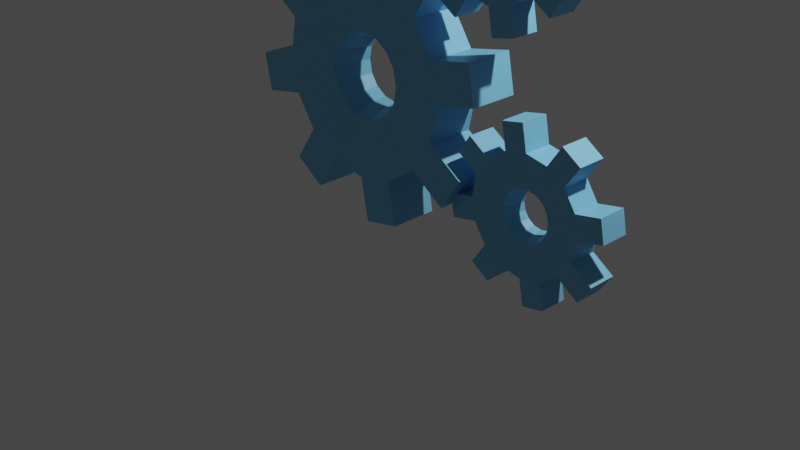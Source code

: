 # Source: Engrenagens.blend  (saved by Blender 2.81.16; exported with 4.5.12 LTS)
import bpy
from mathutils import Matrix  # noqa: F401  (used for matrix-valued properties, if any)

bpy.ops.wm.read_factory_settings(use_empty=True)
scene = bpy.context.scene
scene.name = 'Scene'

# ---- collections
col_collection = bpy.data.collections.new('Collection'); scene.collection.children.link(col_collection)

# ---- materials (node trees are filled in below, after node groups)
mat_daengrenagem = bpy.data.materials.new('daEngrenagem')
mat_daengrenagem.use_transparent_shadow = False

# ---- material node trees
mat_daengrenagem.use_nodes = True; mat_daengrenagem.node_tree.nodes.clear()
_N = mat_daengrenagem.node_tree.nodes; _L = mat_daengrenagem.node_tree.links
n0 = _N.new('ShaderNodeOutputMaterial'); n0.name = 'Material Output'; n0.location = (300, 300)
n1 = _N.new('ShaderNodeBsdfPrincipled'); n1.name = 'Principled BSDF'; n1.location = (10, 300)
n1.distribution = 'GGX'
n1.subsurface_method = 'BURLEY'
n1.inputs[0].default_value = (0.1843, 0.5271, 0.8, 1.0)
n1.inputs[3].default_value = 1.45
n1.inputs[27].default_value = (0.0, 0.0, 0.0, 1.0)
n1.inputs[28].default_value = 1.0
_L.new(n1.outputs[0], n0.inputs[0])
n0.is_active_output = True

# ---- world
world_world = bpy.data.worlds.new('World'); scene.world = world_world
world_world.use_nodes = True; world_world.node_tree.nodes.clear()
_N = world_world.node_tree.nodes; _L = world_world.node_tree.links
n0 = _N.new('ShaderNodeOutputWorld'); n0.name = 'World Output'; n0.location = (300, 300)
n1 = _N.new('ShaderNodeBackground'); n1.name = 'Background'; n1.location = (10, 300)
n1.inputs[0].default_value = (0.05088, 0.05088, 0.05088, 1.0)
_L.new(n1.outputs[0], n0.inputs[0])
n0.is_active_output = True
world_world.color = (0.05088, 0.05088, 0.05088)
world_world.use_sun_shadow = False
world_world.sun_shadow_jitter_overblur = 0.0

# ---- cameras
cam_camera = bpy.data.cameras.new('Camera')
cam_camera.clip_end = 100.0
cam_camera.ortho_scale = 7.314

# ---- lights
light_light = bpy.data.lights.new('Light', 'POINT')
light_light.transmission_factor = 0.0
light_light.energy = 1000.0
light_light.shadow_soft_size = 0.1
light_light.shadow_maximum_resolution = 0.006
light_light.use_absolute_resolution = True

# ---- meshes
me_cylinder = bpy.data.meshes.new('Cylinder')
me_cylinder.from_pydata([(-9.158e-08, 1.0, -0.25), (-9.158e-08, 1.0, 0.25), (0.3827, 0.9239, -0.25), (0.3827, 0.9239, 0.25), (0.7071, 0.7071, -0.25), (0.7071, 0.7071, 0.25), (0.9239, 0.3827, -0.25), (0.9239, 0.3827, 0.25), (1.0, -3.576e-07, -0.25), (1.0, -3.576e-07, 0.25), (0.9239, -0.3827, -0.25), (0.9239, -0.3827, 0.25), (0.7071, -0.7071, -0.25), (0.7071, -0.7071, 0.25), (0.3827, -0.9239, -0.25), (0.3827, -0.9239, 0.25), (5.942e-08, -1.0, -0.25), (5.942e-08, -1.0, 0.25), (-0.3827, -0.9239, -0.25), (-0.3827, -0.9239, 0.25), (-0.7071, -0.7071, -0.25), (-0.7071, -0.7071, 0.25), (-0.9239, -0.3827, -0.25), (-0.9239, -0.3827, 0.25), (-1.0, -3.576e-07, -0.25), (-1.0, -3.576e-07, 0.25), (-0.9239, 0.3827, -0.25), (-0.9239, 0.3827, 0.25), (-0.7071, 0.7071, -0.25), (-0.7071, 0.7071, 0.25), (-0.3827, 0.9239, -0.25), (-0.3827, 0.9239, 0.25), (-0.087, 1.437, -0.25), (-0.087, 1.437, 0.25), (0.6304, 1.295, 0.25), (0.6304, 1.295, -0.25), (0.9549, 1.078, -0.25), (0.9549, 1.078, 0.25), (1.361, 0.4697, 0.25), (1.361, 0.4697, -0.25), (1.437, 0.087, -0.25), (1.437, 0.087, 0.25), (1.295, -0.6304, 0.25), (1.295, -0.6304, -0.25), (1.078, -0.9549, -0.25), (1.078, -0.9549, 0.25), (0.4697, -1.361, 0.25), (0.4697, -1.361, -0.25), (0.087, -1.437, -0.25), (0.087, -1.437, 0.25), (-0.6304, -1.295, 0.25), (-0.6304, -1.295, -0.25), (-0.9549, -1.078, -0.25), (-0.9549, -1.078, 0.25), (-1.361, -0.4697, 0.25), (-1.361, -0.4697, -0.25), (-1.437, -0.087, -0.25), (-1.437, -0.087, 0.25), (-1.295, 0.6304, 0.25), (-1.295, 0.6304, -0.25), (-1.078, 0.9549, -0.25), (-1.078, 0.9549, 0.25), (-0.4697, 1.361, 0.25), (-0.4697, 1.361, -0.25), (-6.602e-08, 0.426, 0.191), (0.163, 0.3936, 0.191), (0.3012, 0.3012, 0.191), (0.3936, 0.163, 0.191), (0.426, -3.576e-07, 0.191), (0.3936, -0.163, 0.191), (0.3012, -0.3012, 0.191), (0.163, -0.3936, 0.191), (-1.696e-09, -0.426, 0.191), (-0.163, -0.3936, 0.191), (-0.3012, -0.3012, 0.191), (-0.3936, -0.163, 0.191), (-0.426, -3.576e-07, 0.191), (-0.3936, 0.163, 0.191), (-0.3012, 0.3012, 0.191), (-0.163, 0.3936, 0.191), (-6.307e-08, 0.3469, -0.191), (0.1327, 0.3205, -0.191), (0.2453, 0.2453, -0.191), (0.3205, 0.1327, -0.191), (0.3469, -3.576e-07, -0.191), (0.3205, -0.1327, -0.191), (0.2453, -0.2453, -0.191), (0.1327, -0.3205, -0.191), (-1.07e-08, -0.3469, -0.191), (-0.1327, -0.3205, -0.191), (-0.2453, -0.2453, -0.191), (-0.3205, -0.1327, -0.191), (-0.3469, -3.576e-07, -0.191), (-0.3205, 0.1327, -0.191), (-0.2453, 0.2453, -0.191), (-0.1327, 0.3205, -0.191)], [], [(0, 1, 3, 2), (11, 13, 45, 42), (4, 5, 7, 6), (21, 20, 52, 53), (8, 9, 11, 10), (2, 3, 34, 35), (12, 13, 15, 14), (12, 10, 43, 44), (16, 17, 19, 18), (19, 21, 53, 50), (20, 21, 23, 22), (1, 0, 32, 33), (24, 25, 27, 26), (29, 28, 60, 61), (28, 29, 31, 30), (10, 11, 42, 43), (35, 34, 37, 36), (39, 38, 41, 40), (43, 42, 45, 44), (47, 46, 49, 48), (51, 50, 53, 52), (55, 54, 57, 56), (59, 58, 61, 60), (63, 62, 33, 32), (4, 2, 35, 36), (13, 12, 44, 45), (30, 31, 62, 63), (3, 5, 37, 34), (0, 30, 63, 32), (5, 4, 36, 37), (22, 23, 54, 55), (31, 1, 33, 62), (24, 22, 55, 56), (14, 15, 46, 47), (23, 25, 57, 54), (16, 14, 47, 48), (6, 7, 38, 39), (25, 24, 56, 57), (15, 17, 49, 46), (8, 6, 39, 40), (17, 16, 48, 49), (7, 9, 41, 38), (9, 8, 40, 41), (26, 27, 58, 59), (28, 26, 59, 60), (18, 19, 50, 51), (27, 29, 61, 58), (20, 18, 51, 52), (13, 11, 69, 70), (23, 21, 74, 75), (1, 31, 79, 64), (9, 7, 67, 68), (19, 17, 72, 73), (29, 27, 77, 78), (5, 3, 65, 66), (15, 13, 70, 71), (25, 23, 75, 76), (11, 9, 68, 69), (21, 19, 73, 74), (31, 29, 78, 79), (7, 5, 66, 67), (17, 15, 71, 72), (27, 25, 76, 77), (3, 1, 64, 65), (10, 12, 86, 85), (20, 22, 91, 90), (30, 0, 80, 95), (6, 8, 84, 83), (16, 18, 89, 88), (26, 28, 94, 93), (2, 4, 82, 81), (12, 14, 87, 86), (22, 24, 92, 91), (8, 10, 85, 84), (18, 20, 90, 89), (28, 30, 95, 94), (4, 6, 83, 82), (14, 16, 88, 87), (0, 2, 81, 80), (24, 26, 93, 92), (79, 78, 94, 95), (78, 77, 93, 94), (77, 76, 92, 93), (76, 75, 91, 92), (75, 74, 90, 91), (74, 73, 89, 90), (73, 72, 88, 89), (72, 71, 87, 88), (71, 70, 86, 87), (70, 69, 85, 86), (69, 68, 84, 85), (68, 67, 83, 84), (67, 66, 82, 83), (66, 65, 81, 82), (65, 64, 80, 81), (64, 79, 95, 80)])
_uv = me_cylinder.uv_layers.new(name='UVMap')
_uv.uv.foreach_set('vector', [1.0, 0.5, 1.0, 1.0, 0.9375, 1.0, 0.9375, 0.5, 0.4717, 0.1582, 0.4197, 0.08029, 0.4197, 0.08029, 0.4717, 0.1582, 0.875, 0.5, 0.875, 1.0, 0.8125, 1.0, 0.8125, 0.5, 0.375, 1.0, 0.375, 0.5, 0.375, 0.5, 0.375, 1.0, 0.75, 0.5, 0.75, 1.0, 0.6875, 1.0, 0.6875, 0.5, 0.9375, 0.5, 0.9375, 1.0, 0.9375, 1.0, 0.9375, 0.5, 0.625, 0.5, 0.625, 1.0, 0.5625, 1.0, 0.5625, 0.5, 0.9197, 0.08029, 0.9717, 0.1582, 0.9717, 0.1582, 0.9197, 0.08029, 0.5, 0.5, 0.5, 1.0, 0.4375, 1.0, 0.4375, 0.5, 0.1582, 0.02827, 0.08029, 0.08029, 0.08029, 0.08029, 0.1582, 0.02827, 0.375, 0.5, 0.375, 1.0, 0.3125, 1.0, 0.3125, 0.5, 1.0, 1.0, 1.0, 0.5, 1.0, 0.5, 1.0, 1.0, 0.25, 0.5, 0.25, 1.0, 0.1875, 1.0, 0.1875, 0.5, 0.125, 1.0, 0.125, 0.5, 0.125, 0.5, 0.125, 1.0, 0.125, 0.5, 0.125, 1.0, 0.0625, 1.0, 0.0625, 0.5, 0.6875, 0.5, 0.6875, 1.0, 0.6875, 1.0, 0.6875, 0.5, 0.9375, 0.5, 0.9375, 1.0, 0.875, 1.0, 0.875, 0.5, 0.8125, 0.5, 0.8125, 1.0, 0.75, 1.0, 0.75, 0.5, 0.6875, 0.5, 0.6875, 1.0, 0.625, 1.0, 0.625, 0.5, 0.5625, 0.5, 0.5625, 1.0, 0.5, 1.0, 0.5, 0.5, 0.4375, 0.5, 0.4375, 1.0, 0.375, 1.0, 0.375, 0.5, 0.3125, 0.5, 0.3125, 1.0, 0.25, 1.0, 0.25, 0.5, 0.1875, 0.5, 0.1875, 1.0, 0.125, 1.0, 0.125, 0.5, 0.0625, 0.5, 0.0625, 1.0, 0.0, 1.0, 0.0, 0.5, 0.9197, 0.4197, 0.8418, 0.4717, 0.8418, 0.4717, 0.9197, 0.4197, 0.625, 1.0, 0.625, 0.5, 0.625, 0.5, 0.625, 1.0, 0.0625, 0.5, 0.0625, 1.0, 0.0625, 1.0, 0.0625, 0.5, 0.3418, 0.4717, 0.4197, 0.4197, 0.4197, 0.4197, 0.3418, 0.4717, 0.75, 0.49, 0.6582, 0.4717, 0.6582, 0.4717, 0.75, 0.49, 0.875, 1.0, 0.875, 0.5, 0.875, 0.5, 0.875, 1.0, 0.3125, 0.5, 0.3125, 1.0, 0.3125, 1.0, 0.3125, 0.5, 0.1582, 0.4717, 0.25, 0.49, 0.25, 0.49, 0.1582, 0.4717, 0.51, 0.25, 0.5283, 0.1582, 0.5283, 0.1582, 0.51, 0.25, 0.5625, 0.5, 0.5625, 1.0, 0.5625, 1.0, 0.5625, 0.5, 0.02827, 0.1582, 0.01, 0.25, 0.01, 0.25, 0.02827, 0.1582, 0.75, 0.01, 0.8418, 0.02827, 0.8418, 0.02827, 0.75, 0.01, 0.8125, 0.5, 0.8125, 1.0, 0.8125, 1.0, 0.8125, 0.5, 0.25, 1.0, 0.25, 0.5, 0.25, 0.5, 0.25, 1.0, 0.3418, 0.02827, 0.25, 0.01, 0.25, 0.01, 0.3418, 0.02827, 0.99, 0.25, 0.9717, 0.3418, 0.9717, 0.3418, 0.99, 0.25, 0.5, 1.0, 0.5, 0.5, 0.5, 0.5, 0.5, 1.0, 0.4717, 0.3418, 0.49, 0.25, 0.49, 0.25, 0.4717, 0.3418, 0.75, 1.0, 0.75, 0.5, 0.75, 0.5, 0.75, 1.0, 0.1875, 0.5, 0.1875, 1.0, 0.1875, 1.0, 0.1875, 0.5, 0.5803, 0.4197, 0.5283, 0.3418, 0.5283, 0.3418, 0.5803, 0.4197, 0.4375, 0.5, 0.4375, 1.0, 0.4375, 1.0, 0.4375, 0.5, 0.02827, 0.3418, 0.08029, 0.4197, 0.08029, 0.4197, 0.02827, 0.3418, 0.5803, 0.08029, 0.6582, 0.02827, 0.6582, 0.02827, 0.5803, 0.08029, 0.4197, 0.08029, 0.4717, 0.1582, 0.4717, 0.1582, 0.4197, 0.08029, 0.3125, 1.0, 0.375, 1.0, 0.375, 1.0, 0.3125, 1.0, 0.25, 0.49, 0.1582, 0.4717, 0.1582, 0.4717, 0.25, 0.49, 0.49, 0.25, 0.4717, 0.3418, 0.4717, 0.3418, 0.49, 0.25, 0.4375, 1.0, 0.5, 1.0, 0.5, 1.0, 0.4375, 1.0, 0.08029, 0.4197, 0.02827, 0.3418, 0.02827, 0.3418, 0.08029, 0.4197, 0.4197, 0.4197, 0.3418, 0.4717, 0.3418, 0.4717, 0.4197, 0.4197, 0.5625, 1.0, 0.625, 1.0, 0.625, 1.0, 0.5625, 1.0, 0.01, 0.25, 0.02827, 0.1582, 0.02827, 0.1582, 0.01, 0.25, 0.6875, 1.0, 0.75, 1.0, 0.75, 1.0, 0.6875, 1.0, 0.08029, 0.08029, 0.1582, 0.02827, 0.1582, 0.02827, 0.08029, 0.08029, 0.0625, 1.0, 0.125, 1.0, 0.125, 1.0, 0.0625, 1.0, 0.8125, 1.0, 0.875, 1.0, 0.875, 1.0, 0.8125, 1.0, 0.25, 0.01, 0.3418, 0.02827, 0.3418, 0.02827, 0.25, 0.01, 0.1875, 1.0, 0.25, 1.0, 0.25, 1.0, 0.1875, 1.0, 0.9375, 1.0, 1.0, 1.0, 1.0, 1.0, 0.9375, 1.0, 0.9717, 0.1582, 0.9197, 0.08029, 0.9197, 0.08029, 0.9717, 0.1582, 0.375, 0.5, 0.3125, 0.5, 0.3125, 0.5, 0.375, 0.5, 0.6582, 0.4717, 0.75, 0.49, 0.75, 0.49, 0.6582, 0.4717, 0.9717, 0.3418, 0.99, 0.25, 0.99, 0.25, 0.9717, 0.3418, 0.5, 0.5, 0.4375, 0.5, 0.4375, 0.5, 0.5, 0.5, 0.5283, 0.3418, 0.5803, 0.4197, 0.5803, 0.4197, 0.5283, 0.3418, 0.8418, 0.4717, 0.9197, 0.4197, 0.9197, 0.4197, 0.8418, 0.4717, 0.625, 0.5, 0.5625, 0.5, 0.5625, 0.5, 0.625, 0.5, 0.5283, 0.1582, 0.51, 0.25, 0.51, 0.25, 0.5283, 0.1582, 0.75, 0.5, 0.6875, 0.5, 0.6875, 0.5, 0.75, 0.5, 0.6582, 0.02827, 0.5803, 0.08029, 0.5803, 0.08029, 0.6582, 0.02827, 0.125, 0.5, 0.0625, 0.5, 0.0625, 0.5, 0.125, 0.5, 0.875, 0.5, 0.8125, 0.5, 0.8125, 0.5, 0.875, 0.5, 0.8418, 0.02827, 0.75, 0.01, 0.75, 0.01, 0.8418, 0.02827, 1.0, 0.5, 0.9375, 0.5, 0.9375, 0.5, 1.0, 0.5, 0.25, 0.5, 0.1875, 0.5, 0.1875, 0.5, 0.25, 0.5, 0.0, 0.0, 0.0, 0.0, 0.0, 0.0, 0.0, 0.0, 0.0, 0.0, 0.0, 0.0, 0.0, 0.0, 0.0, 0.0, 0.0, 0.0, 0.0, 0.0, 0.0, 0.0, 0.0, 0.0, 0.0, 0.0, 0.0, 0.0, 0.0, 0.0, 0.0, 0.0, 0.0, 0.0, 0.0, 0.0, 0.0, 0.0, 0.0, 0.0, 0.0, 0.0, 0.0, 0.0, 0.0, 0.0, 0.0, 0.0, 0.0, 0.0, 0.0, 0.0, 0.0, 0.0, 0.0, 0.0, 0.0, 0.0, 0.0, 0.0, 0.0, 0.0, 0.0, 0.0, 0.0, 0.0, 0.0, 0.0, 0.0, 0.0, 0.0, 0.0, 0.0, 0.0, 0.0, 0.0, 0.0, 0.0, 0.0, 0.0, 0.0, 0.0, 0.0, 0.0, 0.0, 0.0, 0.0, 0.0, 0.0, 0.0, 0.0, 0.0, 0.0, 0.0, 0.0, 0.0, 0.0, 0.0, 0.0, 0.0, 0.0, 0.0, 0.0, 0.0, 0.0, 0.0, 0.0, 0.0, 0.0, 0.0, 0.0, 0.0, 0.0, 0.0, 0.0, 0.0, 0.0, 0.0, 0.0, 0.0, 0.0, 0.0, 0.0, 0.0, 0.0, 0.0, 0.0, 0.0])
me_cylinder.materials.append(mat_daengrenagem)
me_cylinder.use_remesh_fix_poles = True
me_cylinder.use_remesh_preserve_attributes = False
me_cylinder.use_mirror_vertex_groups = False
me_cylinder.update()
me_cylinder_001 = bpy.data.meshes.new('Cylinder.001')
me_cylinder_001.from_pydata([(-9.158e-08, 1.0, -0.25), (-9.158e-08, 1.0, 0.25), (0.3827, 0.9239, -0.25), (0.3827, 0.9239, 0.25), (0.7071, 0.7071, -0.25), (0.7071, 0.7071, 0.25), (0.9239, 0.3827, -0.25), (0.9239, 0.3827, 0.25), (1.0, 4.768e-07, -0.25), (1.0, 4.768e-07, 0.25), (0.9239, -0.3827, -0.25), (0.9239, -0.3827, 0.25), (0.7071, -0.7071, -0.25), (0.7071, -0.7071, 0.25), (0.3827, -0.9239, -0.25), (0.3827, -0.9239, 0.25), (5.942e-08, -1.0, -0.25), (5.942e-08, -1.0, 0.25), (-0.3827, -0.9239, -0.25), (-0.3827, -0.9239, 0.25), (-0.7071, -0.7071, -0.25), (-0.7071, -0.7071, 0.25), (-0.9239, -0.3827, -0.25), (-0.9239, -0.3827, 0.25), (-1.0, 4.768e-07, -0.25), (-1.0, 4.768e-07, 0.25), (-0.9239, 0.3827, -0.25), (-0.9239, 0.3827, 0.25), (-0.7071, 0.7071, -0.25), (-0.7071, 0.7071, 0.25), (-0.3827, 0.9239, -0.25), (-0.3827, 0.9239, 0.25), (-0.087, 1.437, -0.25), (-0.087, 1.437, 0.25), (0.6304, 1.295, 0.25), (0.6304, 1.295, -0.25), (0.9549, 1.078, -0.25), (0.9549, 1.078, 0.25), (1.361, 0.4697, 0.25), (1.361, 0.4697, -0.25), (1.437, 0.087, -0.25), (1.437, 0.087, 0.25), (1.295, -0.6304, 0.25), (1.295, -0.6304, -0.25), (1.078, -0.9549, -0.25), (1.078, -0.9549, 0.25), (0.4697, -1.361, 0.25), (0.4697, -1.361, -0.25), (0.087, -1.437, -0.25), (0.087, -1.437, 0.25), (-0.6304, -1.295, 0.25), (-0.6304, -1.295, -0.25), (-0.9549, -1.078, -0.25), (-0.9549, -1.078, 0.25), (-1.361, -0.4697, 0.25), (-1.361, -0.4697, -0.25), (-1.437, -0.087, -0.25), (-1.437, -0.087, 0.25), (-1.295, 0.6304, 0.25), (-1.295, 0.6304, -0.25), (-1.078, 0.9549, -0.25), (-1.078, 0.9549, 0.25), (-0.4697, 1.361, 0.25), (-0.4697, 1.361, -0.25), (-6.602e-08, 0.426, 0.191), (0.163, 0.3936, 0.191), (0.3012, 0.3012, 0.191), (0.3936, 0.163, 0.191), (0.426, 4.768e-07, 0.191), (0.3936, -0.163, 0.191), (0.3012, -0.3012, 0.191), (0.163, -0.3936, 0.191), (-1.696e-09, -0.426, 0.191), (-0.163, -0.3936, 0.191), (-0.3012, -0.3012, 0.191), (-0.3936, -0.163, 0.191), (-0.426, 4.768e-07, 0.191), (-0.3936, 0.163, 0.191), (-0.3012, 0.3012, 0.191), (-0.163, 0.3936, 0.191), (-6.307e-08, 0.3469, -0.191), (0.1327, 0.3205, -0.191), (0.2453, 0.2453, -0.191), (0.3205, 0.1327, -0.191), (0.3469, 4.768e-07, -0.191), (0.3205, -0.1327, -0.191), (0.2453, -0.2453, -0.191), (0.1327, -0.3205, -0.191), (-1.07e-08, -0.3469, -0.191), (-0.1327, -0.3205, -0.191), (-0.2453, -0.2453, -0.191), (-0.3205, -0.1327, -0.191), (-0.3469, 4.768e-07, -0.191), (-0.3205, 0.1327, -0.191), (-0.2453, 0.2453, -0.191), (-0.1327, 0.3205, -0.191)], [], [(0, 1, 3, 2), (11, 13, 45, 42), (4, 5, 7, 6), (21, 20, 52, 53), (8, 9, 11, 10), (2, 3, 34, 35), (12, 13, 15, 14), (12, 10, 43, 44), (16, 17, 19, 18), (19, 21, 53, 50), (20, 21, 23, 22), (1, 0, 32, 33), (24, 25, 27, 26), (29, 28, 60, 61), (28, 29, 31, 30), (10, 11, 42, 43), (35, 34, 37, 36), (39, 38, 41, 40), (43, 42, 45, 44), (47, 46, 49, 48), (51, 50, 53, 52), (55, 54, 57, 56), (59, 58, 61, 60), (63, 62, 33, 32), (4, 2, 35, 36), (13, 12, 44, 45), (30, 31, 62, 63), (3, 5, 37, 34), (0, 30, 63, 32), (5, 4, 36, 37), (22, 23, 54, 55), (31, 1, 33, 62), (24, 22, 55, 56), (14, 15, 46, 47), (23, 25, 57, 54), (16, 14, 47, 48), (6, 7, 38, 39), (25, 24, 56, 57), (15, 17, 49, 46), (8, 6, 39, 40), (17, 16, 48, 49), (7, 9, 41, 38), (9, 8, 40, 41), (26, 27, 58, 59), (28, 26, 59, 60), (18, 19, 50, 51), (27, 29, 61, 58), (20, 18, 51, 52), (13, 11, 69, 70), (23, 21, 74, 75), (1, 31, 79, 64), (9, 7, 67, 68), (19, 17, 72, 73), (29, 27, 77, 78), (5, 3, 65, 66), (15, 13, 70, 71), (25, 23, 75, 76), (11, 9, 68, 69), (21, 19, 73, 74), (31, 29, 78, 79), (7, 5, 66, 67), (17, 15, 71, 72), (27, 25, 76, 77), (3, 1, 64, 65), (10, 12, 86, 85), (20, 22, 91, 90), (30, 0, 80, 95), (6, 8, 84, 83), (16, 18, 89, 88), (26, 28, 94, 93), (2, 4, 82, 81), (12, 14, 87, 86), (22, 24, 92, 91), (8, 10, 85, 84), (18, 20, 90, 89), (28, 30, 95, 94), (4, 6, 83, 82), (14, 16, 88, 87), (0, 2, 81, 80), (24, 26, 93, 92), (79, 78, 94, 95), (78, 77, 93, 94), (77, 76, 92, 93), (76, 75, 91, 92), (75, 74, 90, 91), (74, 73, 89, 90), (73, 72, 88, 89), (72, 71, 87, 88), (71, 70, 86, 87), (70, 69, 85, 86), (69, 68, 84, 85), (68, 67, 83, 84), (67, 66, 82, 83), (66, 65, 81, 82), (65, 64, 80, 81), (64, 79, 95, 80)])
_uv = me_cylinder_001.uv_layers.new(name='UVMap')
_uv.uv.foreach_set('vector', [1.0, 0.5, 1.0, 1.0, 0.9375, 1.0, 0.9375, 0.5, 0.4717, 0.1582, 0.4197, 0.08029, 0.4197, 0.08029, 0.4717, 0.1582, 0.875, 0.5, 0.875, 1.0, 0.8125, 1.0, 0.8125, 0.5, 0.375, 1.0, 0.375, 0.5, 0.375, 0.5, 0.375, 1.0, 0.75, 0.5, 0.75, 1.0, 0.6875, 1.0, 0.6875, 0.5, 0.9375, 0.5, 0.9375, 1.0, 0.9375, 1.0, 0.9375, 0.5, 0.625, 0.5, 0.625, 1.0, 0.5625, 1.0, 0.5625, 0.5, 0.9197, 0.08029, 0.9717, 0.1582, 0.9717, 0.1582, 0.9197, 0.08029, 0.5, 0.5, 0.5, 1.0, 0.4375, 1.0, 0.4375, 0.5, 0.1582, 0.02827, 0.08029, 0.08029, 0.08029, 0.08029, 0.1582, 0.02827, 0.375, 0.5, 0.375, 1.0, 0.3125, 1.0, 0.3125, 0.5, 1.0, 1.0, 1.0, 0.5, 1.0, 0.5, 1.0, 1.0, 0.25, 0.5, 0.25, 1.0, 0.1875, 1.0, 0.1875, 0.5, 0.125, 1.0, 0.125, 0.5, 0.125, 0.5, 0.125, 1.0, 0.125, 0.5, 0.125, 1.0, 0.0625, 1.0, 0.0625, 0.5, 0.6875, 0.5, 0.6875, 1.0, 0.6875, 1.0, 0.6875, 0.5, 0.9375, 0.5, 0.9375, 1.0, 0.875, 1.0, 0.875, 0.5, 0.8125, 0.5, 0.8125, 1.0, 0.75, 1.0, 0.75, 0.5, 0.6875, 0.5, 0.6875, 1.0, 0.625, 1.0, 0.625, 0.5, 0.5625, 0.5, 0.5625, 1.0, 0.5, 1.0, 0.5, 0.5, 0.4375, 0.5, 0.4375, 1.0, 0.375, 1.0, 0.375, 0.5, 0.3125, 0.5, 0.3125, 1.0, 0.25, 1.0, 0.25, 0.5, 0.1875, 0.5, 0.1875, 1.0, 0.125, 1.0, 0.125, 0.5, 0.0625, 0.5, 0.0625, 1.0, 0.0, 1.0, 0.0, 0.5, 0.9197, 0.4197, 0.8418, 0.4717, 0.8418, 0.4717, 0.9197, 0.4197, 0.625, 1.0, 0.625, 0.5, 0.625, 0.5, 0.625, 1.0, 0.0625, 0.5, 0.0625, 1.0, 0.0625, 1.0, 0.0625, 0.5, 0.3418, 0.4717, 0.4197, 0.4197, 0.4197, 0.4197, 0.3418, 0.4717, 0.75, 0.49, 0.6582, 0.4717, 0.6582, 0.4717, 0.75, 0.49, 0.875, 1.0, 0.875, 0.5, 0.875, 0.5, 0.875, 1.0, 0.3125, 0.5, 0.3125, 1.0, 0.3125, 1.0, 0.3125, 0.5, 0.1582, 0.4717, 0.25, 0.49, 0.25, 0.49, 0.1582, 0.4717, 0.51, 0.25, 0.5283, 0.1582, 0.5283, 0.1582, 0.51, 0.25, 0.5625, 0.5, 0.5625, 1.0, 0.5625, 1.0, 0.5625, 0.5, 0.02827, 0.1582, 0.01, 0.25, 0.01, 0.25, 0.02827, 0.1582, 0.75, 0.01, 0.8418, 0.02827, 0.8418, 0.02827, 0.75, 0.01, 0.8125, 0.5, 0.8125, 1.0, 0.8125, 1.0, 0.8125, 0.5, 0.25, 1.0, 0.25, 0.5, 0.25, 0.5, 0.25, 1.0, 0.3418, 0.02827, 0.25, 0.01, 0.25, 0.01, 0.3418, 0.02827, 0.99, 0.25, 0.9717, 0.3418, 0.9717, 0.3418, 0.99, 0.25, 0.5, 1.0, 0.5, 0.5, 0.5, 0.5, 0.5, 1.0, 0.4717, 0.3418, 0.49, 0.25, 0.49, 0.25, 0.4717, 0.3418, 0.75, 1.0, 0.75, 0.5, 0.75, 0.5, 0.75, 1.0, 0.1875, 0.5, 0.1875, 1.0, 0.1875, 1.0, 0.1875, 0.5, 0.5803, 0.4197, 0.5283, 0.3418, 0.5283, 0.3418, 0.5803, 0.4197, 0.4375, 0.5, 0.4375, 1.0, 0.4375, 1.0, 0.4375, 0.5, 0.02827, 0.3418, 0.08029, 0.4197, 0.08029, 0.4197, 0.02827, 0.3418, 0.5803, 0.08029, 0.6582, 0.02827, 0.6582, 0.02827, 0.5803, 0.08029, 0.4197, 0.08029, 0.4717, 0.1582, 0.4717, 0.1582, 0.4197, 0.08029, 0.3125, 1.0, 0.375, 1.0, 0.375, 1.0, 0.3125, 1.0, 0.25, 0.49, 0.1582, 0.4717, 0.1582, 0.4717, 0.25, 0.49, 0.49, 0.25, 0.4717, 0.3418, 0.4717, 0.3418, 0.49, 0.25, 0.4375, 1.0, 0.5, 1.0, 0.5, 1.0, 0.4375, 1.0, 0.08029, 0.4197, 0.02827, 0.3418, 0.02827, 0.3418, 0.08029, 0.4197, 0.4197, 0.4197, 0.3418, 0.4717, 0.3418, 0.4717, 0.4197, 0.4197, 0.5625, 1.0, 0.625, 1.0, 0.625, 1.0, 0.5625, 1.0, 0.01, 0.25, 0.02827, 0.1582, 0.02827, 0.1582, 0.01, 0.25, 0.6875, 1.0, 0.75, 1.0, 0.75, 1.0, 0.6875, 1.0, 0.08029, 0.08029, 0.1582, 0.02827, 0.1582, 0.02827, 0.08029, 0.08029, 0.0625, 1.0, 0.125, 1.0, 0.125, 1.0, 0.0625, 1.0, 0.8125, 1.0, 0.875, 1.0, 0.875, 1.0, 0.8125, 1.0, 0.25, 0.01, 0.3418, 0.02827, 0.3418, 0.02827, 0.25, 0.01, 0.1875, 1.0, 0.25, 1.0, 0.25, 1.0, 0.1875, 1.0, 0.9375, 1.0, 1.0, 1.0, 1.0, 1.0, 0.9375, 1.0, 0.9717, 0.1582, 0.9197, 0.08029, 0.9197, 0.08029, 0.9717, 0.1582, 0.375, 0.5, 0.3125, 0.5, 0.3125, 0.5, 0.375, 0.5, 0.6582, 0.4717, 0.75, 0.49, 0.75, 0.49, 0.6582, 0.4717, 0.9717, 0.3418, 0.99, 0.25, 0.99, 0.25, 0.9717, 0.3418, 0.5, 0.5, 0.4375, 0.5, 0.4375, 0.5, 0.5, 0.5, 0.5283, 0.3418, 0.5803, 0.4197, 0.5803, 0.4197, 0.5283, 0.3418, 0.8418, 0.4717, 0.9197, 0.4197, 0.9197, 0.4197, 0.8418, 0.4717, 0.625, 0.5, 0.5625, 0.5, 0.5625, 0.5, 0.625, 0.5, 0.5283, 0.1582, 0.51, 0.25, 0.51, 0.25, 0.5283, 0.1582, 0.75, 0.5, 0.6875, 0.5, 0.6875, 0.5, 0.75, 0.5, 0.6582, 0.02827, 0.5803, 0.08029, 0.5803, 0.08029, 0.6582, 0.02827, 0.125, 0.5, 0.0625, 0.5, 0.0625, 0.5, 0.125, 0.5, 0.875, 0.5, 0.8125, 0.5, 0.8125, 0.5, 0.875, 0.5, 0.8418, 0.02827, 0.75, 0.01, 0.75, 0.01, 0.8418, 0.02827, 1.0, 0.5, 0.9375, 0.5, 0.9375, 0.5, 1.0, 0.5, 0.25, 0.5, 0.1875, 0.5, 0.1875, 0.5, 0.25, 0.5, 0.0, 0.0, 0.0, 0.0, 0.0, 0.0, 0.0, 0.0, 0.0, 0.0, 0.0, 0.0, 0.0, 0.0, 0.0, 0.0, 0.0, 0.0, 0.0, 0.0, 0.0, 0.0, 0.0, 0.0, 0.0, 0.0, 0.0, 0.0, 0.0, 0.0, 0.0, 0.0, 0.0, 0.0, 0.0, 0.0, 0.0, 0.0, 0.0, 0.0, 0.0, 0.0, 0.0, 0.0, 0.0, 0.0, 0.0, 0.0, 0.0, 0.0, 0.0, 0.0, 0.0, 0.0, 0.0, 0.0, 0.0, 0.0, 0.0, 0.0, 0.0, 0.0, 0.0, 0.0, 0.0, 0.0, 0.0, 0.0, 0.0, 0.0, 0.0, 0.0, 0.0, 0.0, 0.0, 0.0, 0.0, 0.0, 0.0, 0.0, 0.0, 0.0, 0.0, 0.0, 0.0, 0.0, 0.0, 0.0, 0.0, 0.0, 0.0, 0.0, 0.0, 0.0, 0.0, 0.0, 0.0, 0.0, 0.0, 0.0, 0.0, 0.0, 0.0, 0.0, 0.0, 0.0, 0.0, 0.0, 0.0, 0.0, 0.0, 0.0, 0.0, 0.0, 0.0, 0.0, 0.0, 0.0, 0.0, 0.0, 0.0, 0.0, 0.0, 0.0, 0.0, 0.0, 0.0, 0.0])
me_cylinder_001.materials.append(mat_daengrenagem)
me_cylinder_001.use_remesh_fix_poles = True
me_cylinder_001.use_remesh_preserve_attributes = False
me_cylinder_001.use_mirror_vertex_groups = False
me_cylinder_001.update()
me_cylinder_002 = bpy.data.meshes.new('Cylinder.002')
me_cylinder_002.from_pydata([], [], [])
_uv = me_cylinder_002.uv_layers.new(name='UVMap')
_uv.uv.foreach_set('vector', [])
me_cylinder_002.use_remesh_fix_poles = True
me_cylinder_002.use_remesh_preserve_attributes = False
me_cylinder_002.use_mirror_vertex_groups = False
me_cylinder_002.update()
me_cylinder_003 = bpy.data.meshes.new('Cylinder.003')
me_cylinder_003.from_pydata([(0.0, 0.5868, -0.1467), (0.0, 0.5868, 0.1467), (0.2245, 0.5421, -0.1467), (0.2245, 0.5421, 0.1467), (0.4149, 0.4149, -0.1467), (0.4149, 0.4149, 0.1467), (0.5421, 0.2245, -0.1467), (0.5421, 0.2245, 0.1467), (0.5868, -1.192e-06, -0.1467), (0.5868, -1.192e-06, 0.1467), (0.5421, -0.2246, -0.1467), (0.5421, -0.2246, 0.1467), (0.4149, -0.4149, -0.1467), (0.4149, -0.4149, 0.1467), (0.2245, -0.5421, -0.1467), (0.2245, -0.5421, 0.1467), (0.0, -0.5868, -0.1467), (0.0, -0.5868, 0.1467), (-0.2245, -0.5421, -0.1467), (-0.2245, -0.5421, 0.1467), (-0.4149, -0.4149, -0.1467), (-0.4149, -0.4149, 0.1467), (-0.5421, -0.2246, -0.1467), (-0.5421, -0.2246, 0.1467), (-0.5868, -1.192e-06, -0.1467), (-0.5868, -1.192e-06, 0.1467), (-0.5421, 0.2245, -0.1467), (-0.5421, 0.2245, 0.1467), (-0.4149, 0.4149, -0.1467), (-0.4149, 0.4149, 0.1467), (-0.2245, 0.5421, -0.1467), (-0.2245, 0.5421, 0.1467), (-0.05105, 0.8434, -0.1467), (-0.05105, 0.8434, 0.1467), (0.3699, 0.7597, 0.1467), (0.3699, 0.7597, -0.1467), (0.5603, 0.6325, -0.1467), (0.5603, 0.6325, 0.1467), (0.7987, 0.2756, 0.1467), (0.7987, 0.2756, -0.1467), (0.8434, 0.05105, -0.1467), (0.8434, 0.05105, 0.1467), (0.7597, -0.3699, 0.1467), (0.7597, -0.3699, -0.1467), (0.6325, -0.5603, -0.1467), (0.6325, -0.5603, 0.1467), (0.2756, -0.7987, 0.1467), (0.2756, -0.7987, -0.1467), (0.05105, -0.8434, -0.1467), (0.05105, -0.8434, 0.1467), (-0.3699, -0.7597, 0.1467), (-0.3699, -0.7597, -0.1467), (-0.5603, -0.6325, -0.1467), (-0.5603, -0.6325, 0.1467), (-0.7987, -0.2756, 0.1467), (-0.7987, -0.2756, -0.1467), (-0.8434, -0.05105, -0.1467), (-0.8434, -0.05105, 0.1467), (-0.7597, 0.3699, 0.1467), (-0.7597, 0.3699, -0.1467), (-0.6325, 0.5603, -0.1467), (-0.6325, 0.5603, 0.1467), (-0.2756, 0.7987, 0.1467), (-0.2756, 0.7987, -0.1467), (0.0, 0.25, 0.1121), (0.09566, 0.2309, 0.1121), (0.1768, 0.1768, 0.1121), (0.231, 0.09566, 0.1121), (0.25, -1.192e-06, 0.1121), (0.231, -0.09566, 0.1121), (0.1768, -0.1768, 0.1121), (0.09566, -0.231, 0.1121), (0.0, -0.25, 0.1121), (-0.09566, -0.231, 0.1121), (-0.1768, -0.1768, 0.1121), (-0.231, -0.09566, 0.1121), (-0.25, -1.192e-06, 0.1121), (-0.231, 0.09566, 0.1121), (-0.1768, 0.1768, 0.1121), (-0.09566, 0.2309, 0.1121), (0.0, 0.2035, -0.1121), (0.07789, 0.188, -0.1121), (0.1439, 0.1439, -0.1121), (0.188, 0.07789, -0.1121), (0.2035, -1.192e-06, -0.1121), (0.188, -0.07789, -0.1121), (0.1439, -0.1439, -0.1121), (0.07789, -0.188, -0.1121), (0.0, -0.2035, -0.1121), (-0.07789, -0.188, -0.1121), (-0.1439, -0.1439, -0.1121), (-0.188, -0.07789, -0.1121), (-0.2035, -1.192e-06, -0.1121), (-0.188, 0.07789, -0.1121), (-0.1439, 0.1439, -0.1121), (-0.07789, 0.188, -0.1121)], [], [(0, 1, 3, 2), (11, 13, 45, 42), (4, 5, 7, 6), (21, 20, 52, 53), (8, 9, 11, 10), (2, 3, 34, 35), (12, 13, 15, 14), (12, 10, 43, 44), (16, 17, 19, 18), (19, 21, 53, 50), (20, 21, 23, 22), (1, 0, 32, 33), (24, 25, 27, 26), (29, 28, 60, 61), (28, 29, 31, 30), (10, 11, 42, 43), (35, 34, 37, 36), (39, 38, 41, 40), (43, 42, 45, 44), (47, 46, 49, 48), (51, 50, 53, 52), (55, 54, 57, 56), (59, 58, 61, 60), (63, 62, 33, 32), (4, 2, 35, 36), (13, 12, 44, 45), (30, 31, 62, 63), (3, 5, 37, 34), (0, 30, 63, 32), (5, 4, 36, 37), (22, 23, 54, 55), (31, 1, 33, 62), (24, 22, 55, 56), (14, 15, 46, 47), (23, 25, 57, 54), (16, 14, 47, 48), (6, 7, 38, 39), (25, 24, 56, 57), (15, 17, 49, 46), (8, 6, 39, 40), (17, 16, 48, 49), (7, 9, 41, 38), (9, 8, 40, 41), (26, 27, 58, 59), (28, 26, 59, 60), (18, 19, 50, 51), (27, 29, 61, 58), (20, 18, 51, 52), (13, 11, 69, 70), (23, 21, 74, 75), (1, 31, 79, 64), (9, 7, 67, 68), (19, 17, 72, 73), (29, 27, 77, 78), (5, 3, 65, 66), (15, 13, 70, 71), (25, 23, 75, 76), (11, 9, 68, 69), (21, 19, 73, 74), (31, 29, 78, 79), (7, 5, 66, 67), (17, 15, 71, 72), (27, 25, 76, 77), (3, 1, 64, 65), (10, 12, 86, 85), (20, 22, 91, 90), (30, 0, 80, 95), (6, 8, 84, 83), (16, 18, 89, 88), (26, 28, 94, 93), (2, 4, 82, 81), (12, 14, 87, 86), (22, 24, 92, 91), (8, 10, 85, 84), (18, 20, 90, 89), (28, 30, 95, 94), (4, 6, 83, 82), (14, 16, 88, 87), (0, 2, 81, 80), (24, 26, 93, 92), (79, 78, 94, 95), (78, 77, 93, 94), (77, 76, 92, 93), (76, 75, 91, 92), (75, 74, 90, 91), (74, 73, 89, 90), (73, 72, 88, 89), (72, 71, 87, 88), (71, 70, 86, 87), (70, 69, 85, 86), (69, 68, 84, 85), (68, 67, 83, 84), (67, 66, 82, 83), (66, 65, 81, 82), (65, 64, 80, 81), (64, 79, 95, 80)])
_uv = me_cylinder_003.uv_layers.new(name='UVMap')
_uv.uv.foreach_set('vector', [1.0, 0.5, 1.0, 1.0, 0.9375, 1.0, 0.9375, 0.5, 0.4717, 0.1582, 0.4197, 0.08029, 0.4197, 0.08029, 0.4717, 0.1582, 0.875, 0.5, 0.875, 1.0, 0.8125, 1.0, 0.8125, 0.5, 0.375, 1.0, 0.375, 0.5, 0.375, 0.5, 0.375, 1.0, 0.75, 0.5, 0.75, 1.0, 0.6875, 1.0, 0.6875, 0.5, 0.9375, 0.5, 0.9375, 1.0, 0.9375, 1.0, 0.9375, 0.5, 0.625, 0.5, 0.625, 1.0, 0.5625, 1.0, 0.5625, 0.5, 0.9197, 0.08029, 0.9717, 0.1582, 0.9717, 0.1582, 0.9197, 0.08029, 0.5, 0.5, 0.5, 1.0, 0.4375, 1.0, 0.4375, 0.5, 0.1582, 0.02827, 0.08029, 0.08029, 0.08029, 0.08029, 0.1582, 0.02827, 0.375, 0.5, 0.375, 1.0, 0.3125, 1.0, 0.3125, 0.5, 1.0, 1.0, 1.0, 0.5, 1.0, 0.5, 1.0, 1.0, 0.25, 0.5, 0.25, 1.0, 0.1875, 1.0, 0.1875, 0.5, 0.125, 1.0, 0.125, 0.5, 0.125, 0.5, 0.125, 1.0, 0.125, 0.5, 0.125, 1.0, 0.0625, 1.0, 0.0625, 0.5, 0.6875, 0.5, 0.6875, 1.0, 0.6875, 1.0, 0.6875, 0.5, 0.9375, 0.5, 0.9375, 1.0, 0.875, 1.0, 0.875, 0.5, 0.8125, 0.5, 0.8125, 1.0, 0.75, 1.0, 0.75, 0.5, 0.6875, 0.5, 0.6875, 1.0, 0.625, 1.0, 0.625, 0.5, 0.5625, 0.5, 0.5625, 1.0, 0.5, 1.0, 0.5, 0.5, 0.4375, 0.5, 0.4375, 1.0, 0.375, 1.0, 0.375, 0.5, 0.3125, 0.5, 0.3125, 1.0, 0.25, 1.0, 0.25, 0.5, 0.1875, 0.5, 0.1875, 1.0, 0.125, 1.0, 0.125, 0.5, 0.0625, 0.5, 0.0625, 1.0, 0.0, 1.0, 0.0, 0.5, 0.9197, 0.4197, 0.8418, 0.4717, 0.8418, 0.4717, 0.9197, 0.4197, 0.625, 1.0, 0.625, 0.5, 0.625, 0.5, 0.625, 1.0, 0.0625, 0.5, 0.0625, 1.0, 0.0625, 1.0, 0.0625, 0.5, 0.3418, 0.4717, 0.4197, 0.4197, 0.4197, 0.4197, 0.3418, 0.4717, 0.75, 0.49, 0.6582, 0.4717, 0.6582, 0.4717, 0.75, 0.49, 0.875, 1.0, 0.875, 0.5, 0.875, 0.5, 0.875, 1.0, 0.3125, 0.5, 0.3125, 1.0, 0.3125, 1.0, 0.3125, 0.5, 0.1582, 0.4717, 0.25, 0.49, 0.25, 0.49, 0.1582, 0.4717, 0.51, 0.25, 0.5283, 0.1582, 0.5283, 0.1582, 0.51, 0.25, 0.5625, 0.5, 0.5625, 1.0, 0.5625, 1.0, 0.5625, 0.5, 0.02827, 0.1582, 0.01, 0.25, 0.01, 0.25, 0.02827, 0.1582, 0.75, 0.01, 0.8418, 0.02827, 0.8418, 0.02827, 0.75, 0.01, 0.8125, 0.5, 0.8125, 1.0, 0.8125, 1.0, 0.8125, 0.5, 0.25, 1.0, 0.25, 0.5, 0.25, 0.5, 0.25, 1.0, 0.3418, 0.02827, 0.25, 0.01, 0.25, 0.01, 0.3418, 0.02827, 0.99, 0.25, 0.9717, 0.3418, 0.9717, 0.3418, 0.99, 0.25, 0.5, 1.0, 0.5, 0.5, 0.5, 0.5, 0.5, 1.0, 0.4717, 0.3418, 0.49, 0.25, 0.49, 0.25, 0.4717, 0.3418, 0.75, 1.0, 0.75, 0.5, 0.75, 0.5, 0.75, 1.0, 0.1875, 0.5, 0.1875, 1.0, 0.1875, 1.0, 0.1875, 0.5, 0.5803, 0.4197, 0.5283, 0.3418, 0.5283, 0.3418, 0.5803, 0.4197, 0.4375, 0.5, 0.4375, 1.0, 0.4375, 1.0, 0.4375, 0.5, 0.02827, 0.3418, 0.08029, 0.4197, 0.08029, 0.4197, 0.02827, 0.3418, 0.5803, 0.08029, 0.6582, 0.02827, 0.6582, 0.02827, 0.5803, 0.08029, 0.4197, 0.08029, 0.4717, 0.1582, 0.4717, 0.1582, 0.4197, 0.08029, 0.3125, 1.0, 0.375, 1.0, 0.375, 1.0, 0.3125, 1.0, 0.25, 0.49, 0.1582, 0.4717, 0.1582, 0.4717, 0.25, 0.49, 0.49, 0.25, 0.4717, 0.3418, 0.4717, 0.3418, 0.49, 0.25, 0.4375, 1.0, 0.5, 1.0, 0.5, 1.0, 0.4375, 1.0, 0.08029, 0.4197, 0.02827, 0.3418, 0.02827, 0.3418, 0.08029, 0.4197, 0.4197, 0.4197, 0.3418, 0.4717, 0.3418, 0.4717, 0.4197, 0.4197, 0.5625, 1.0, 0.625, 1.0, 0.625, 1.0, 0.5625, 1.0, 0.01, 0.25, 0.02827, 0.1582, 0.02827, 0.1582, 0.01, 0.25, 0.6875, 1.0, 0.75, 1.0, 0.75, 1.0, 0.6875, 1.0, 0.08029, 0.08029, 0.1582, 0.02827, 0.1582, 0.02827, 0.08029, 0.08029, 0.0625, 1.0, 0.125, 1.0, 0.125, 1.0, 0.0625, 1.0, 0.8125, 1.0, 0.875, 1.0, 0.875, 1.0, 0.8125, 1.0, 0.25, 0.01, 0.3418, 0.02827, 0.3418, 0.02827, 0.25, 0.01, 0.1875, 1.0, 0.25, 1.0, 0.25, 1.0, 0.1875, 1.0, 0.9375, 1.0, 1.0, 1.0, 1.0, 1.0, 0.9375, 1.0, 0.9717, 0.1582, 0.9197, 0.08029, 0.9197, 0.08029, 0.9717, 0.1582, 0.375, 0.5, 0.3125, 0.5, 0.3125, 0.5, 0.375, 0.5, 0.6582, 0.4717, 0.75, 0.49, 0.75, 0.49, 0.6582, 0.4717, 0.9717, 0.3418, 0.99, 0.25, 0.99, 0.25, 0.9717, 0.3418, 0.5, 0.5, 0.4375, 0.5, 0.4375, 0.5, 0.5, 0.5, 0.5283, 0.3418, 0.5803, 0.4197, 0.5803, 0.4197, 0.5283, 0.3418, 0.8418, 0.4717, 0.9197, 0.4197, 0.9197, 0.4197, 0.8418, 0.4717, 0.625, 0.5, 0.5625, 0.5, 0.5625, 0.5, 0.625, 0.5, 0.5283, 0.1582, 0.51, 0.25, 0.51, 0.25, 0.5283, 0.1582, 0.75, 0.5, 0.6875, 0.5, 0.6875, 0.5, 0.75, 0.5, 0.6582, 0.02827, 0.5803, 0.08029, 0.5803, 0.08029, 0.6582, 0.02827, 0.125, 0.5, 0.0625, 0.5, 0.0625, 0.5, 0.125, 0.5, 0.875, 0.5, 0.8125, 0.5, 0.8125, 0.5, 0.875, 0.5, 0.8418, 0.02827, 0.75, 0.01, 0.75, 0.01, 0.8418, 0.02827, 1.0, 0.5, 0.9375, 0.5, 0.9375, 0.5, 1.0, 0.5, 0.25, 0.5, 0.1875, 0.5, 0.1875, 0.5, 0.25, 0.5, 0.0, 0.0, 0.0, 0.0, 0.0, 0.0, 0.0, 0.0, 0.0, 0.0, 0.0, 0.0, 0.0, 0.0, 0.0, 0.0, 0.0, 0.0, 0.0, 0.0, 0.0, 0.0, 0.0, 0.0, 0.0, 0.0, 0.0, 0.0, 0.0, 0.0, 0.0, 0.0, 0.0, 0.0, 0.0, 0.0, 0.0, 0.0, 0.0, 0.0, 0.0, 0.0, 0.0, 0.0, 0.0, 0.0, 0.0, 0.0, 0.0, 0.0, 0.0, 0.0, 0.0, 0.0, 0.0, 0.0, 0.0, 0.0, 0.0, 0.0, 0.0, 0.0, 0.0, 0.0, 0.0, 0.0, 0.0, 0.0, 0.0, 0.0, 0.0, 0.0, 0.0, 0.0, 0.0, 0.0, 0.0, 0.0, 0.0, 0.0, 0.0, 0.0, 0.0, 0.0, 0.0, 0.0, 0.0, 0.0, 0.0, 0.0, 0.0, 0.0, 0.0, 0.0, 0.0, 0.0, 0.0, 0.0, 0.0, 0.0, 0.0, 0.0, 0.0, 0.0, 0.0, 0.0, 0.0, 0.0, 0.0, 0.0, 0.0, 0.0, 0.0, 0.0, 0.0, 0.0, 0.0, 0.0, 0.0, 0.0, 0.0, 0.0, 0.0, 0.0, 0.0, 0.0, 0.0, 0.0])
me_cylinder_003.materials.append(mat_daengrenagem)
me_cylinder_003.use_remesh_fix_poles = True
me_cylinder_003.use_remesh_preserve_attributes = False
me_cylinder_003.use_mirror_vertex_groups = False
me_cylinder_003.update()
me_cylinder_004 = bpy.data.meshes.new('Cylinder.004')
me_cylinder_004.from_pydata([(-4.768e-07, 0.5868, -0.1467), (-4.768e-07, 0.5868, 0.1467), (0.2245, 0.5421, -0.1467), (0.2245, 0.5421, 0.1467), (0.4149, 0.4149, -0.1467), (0.4149, 0.4149, 0.1467), (0.5421, 0.2245, -0.1467), (0.5421, 0.2245, 0.1467), (0.5868, 1.192e-07, -0.1467), (0.5868, 1.192e-07, 0.1467), (0.5421, -0.2245, -0.1467), (0.5421, -0.2245, 0.1467), (0.4149, -0.4149, -0.1467), (0.4149, -0.4149, 0.1467), (0.2245, -0.5421, -0.1467), (0.2245, -0.5421, 0.1467), (-4.768e-07, -0.5868, -0.1467), (-4.768e-07, -0.5868, 0.1467), (-0.2245, -0.5421, -0.1467), (-0.2245, -0.5421, 0.1467), (-0.4149, -0.4149, -0.1467), (-0.4149, -0.4149, 0.1467), (-0.5421, -0.2245, -0.1467), (-0.5421, -0.2245, 0.1467), (-0.5868, 1.192e-07, -0.1467), (-0.5868, 1.192e-07, 0.1467), (-0.5421, 0.2245, -0.1467), (-0.5421, 0.2245, 0.1467), (-0.4149, 0.4149, -0.1467), (-0.4149, 0.4149, 0.1467), (-0.2245, 0.5421, -0.1467), (-0.2245, 0.5421, 0.1467), (-0.05105, 0.8434, -0.1467), (-0.05105, 0.8434, 0.1467), (0.3699, 0.7597, 0.1467), (0.3699, 0.7597, -0.1467), (0.5603, 0.6325, -0.1467), (0.5603, 0.6325, 0.1467), (0.7987, 0.2756, 0.1467), (0.7987, 0.2756, -0.1467), (0.8434, 0.05105, -0.1467), (0.8434, 0.05105, 0.1467), (0.7597, -0.3699, 0.1467), (0.7597, -0.3699, -0.1467), (0.6325, -0.5603, -0.1467), (0.6325, -0.5603, 0.1467), (0.2756, -0.7987, 0.1467), (0.2756, -0.7987, -0.1467), (0.05105, -0.8434, -0.1467), (0.05105, -0.8434, 0.1467), (-0.3699, -0.7597, 0.1467), (-0.3699, -0.7597, -0.1467), (-0.5603, -0.6325, -0.1467), (-0.5603, -0.6325, 0.1467), (-0.7987, -0.2756, 0.1467), (-0.7987, -0.2756, -0.1467), (-0.8434, -0.05105, -0.1467), (-0.8434, -0.05105, 0.1467), (-0.7597, 0.3699, 0.1467), (-0.7597, 0.3699, -0.1467), (-0.6325, 0.5603, -0.1467), (-0.6325, 0.5603, 0.1467), (-0.2756, 0.7987, 0.1467), (-0.2756, 0.7987, -0.1467), (-4.768e-07, 0.25, 0.1121), (0.09566, 0.231, 0.1121), (0.1768, 0.1768, 0.1121), (0.2309, 0.09566, 0.1121), (0.25, 1.192e-07, 0.1121), (0.2309, -0.09566, 0.1121), (0.1768, -0.1768, 0.1121), (0.09566, -0.231, 0.1121), (-4.768e-07, -0.25, 0.1121), (-0.09566, -0.231, 0.1121), (-0.1768, -0.1768, 0.1121), (-0.231, -0.09566, 0.1121), (-0.25, 1.192e-07, 0.1121), (-0.231, 0.09566, 0.1121), (-0.1768, 0.1768, 0.1121), (-0.09566, 0.231, 0.1121), (-4.768e-07, 0.2035, -0.1121), (0.07789, 0.188, -0.1121), (0.1439, 0.1439, -0.1121), (0.188, 0.07789, -0.1121), (0.2035, 1.192e-07, -0.1121), (0.188, -0.07789, -0.1121), (0.1439, -0.1439, -0.1121), (0.07789, -0.188, -0.1121), (-4.768e-07, -0.2035, -0.1121), (-0.07789, -0.188, -0.1121), (-0.1439, -0.1439, -0.1121), (-0.188, -0.07789, -0.1121), (-0.2035, 1.192e-07, -0.1121), (-0.188, 0.07789, -0.1121), (-0.1439, 0.1439, -0.1121), (-0.07789, 0.188, -0.1121)], [], [(0, 1, 3, 2), (11, 13, 45, 42), (4, 5, 7, 6), (21, 20, 52, 53), (8, 9, 11, 10), (2, 3, 34, 35), (12, 13, 15, 14), (12, 10, 43, 44), (16, 17, 19, 18), (19, 21, 53, 50), (20, 21, 23, 22), (1, 0, 32, 33), (24, 25, 27, 26), (29, 28, 60, 61), (28, 29, 31, 30), (10, 11, 42, 43), (35, 34, 37, 36), (39, 38, 41, 40), (43, 42, 45, 44), (47, 46, 49, 48), (51, 50, 53, 52), (55, 54, 57, 56), (59, 58, 61, 60), (63, 62, 33, 32), (4, 2, 35, 36), (13, 12, 44, 45), (30, 31, 62, 63), (3, 5, 37, 34), (0, 30, 63, 32), (5, 4, 36, 37), (22, 23, 54, 55), (31, 1, 33, 62), (24, 22, 55, 56), (14, 15, 46, 47), (23, 25, 57, 54), (16, 14, 47, 48), (6, 7, 38, 39), (25, 24, 56, 57), (15, 17, 49, 46), (8, 6, 39, 40), (17, 16, 48, 49), (7, 9, 41, 38), (9, 8, 40, 41), (26, 27, 58, 59), (28, 26, 59, 60), (18, 19, 50, 51), (27, 29, 61, 58), (20, 18, 51, 52), (13, 11, 69, 70), (23, 21, 74, 75), (1, 31, 79, 64), (9, 7, 67, 68), (19, 17, 72, 73), (29, 27, 77, 78), (5, 3, 65, 66), (15, 13, 70, 71), (25, 23, 75, 76), (11, 9, 68, 69), (21, 19, 73, 74), (31, 29, 78, 79), (7, 5, 66, 67), (17, 15, 71, 72), (27, 25, 76, 77), (3, 1, 64, 65), (10, 12, 86, 85), (20, 22, 91, 90), (30, 0, 80, 95), (6, 8, 84, 83), (16, 18, 89, 88), (26, 28, 94, 93), (2, 4, 82, 81), (12, 14, 87, 86), (22, 24, 92, 91), (8, 10, 85, 84), (18, 20, 90, 89), (28, 30, 95, 94), (4, 6, 83, 82), (14, 16, 88, 87), (0, 2, 81, 80), (24, 26, 93, 92), (79, 78, 94, 95), (78, 77, 93, 94), (77, 76, 92, 93), (76, 75, 91, 92), (75, 74, 90, 91), (74, 73, 89, 90), (73, 72, 88, 89), (72, 71, 87, 88), (71, 70, 86, 87), (70, 69, 85, 86), (69, 68, 84, 85), (68, 67, 83, 84), (67, 66, 82, 83), (66, 65, 81, 82), (65, 64, 80, 81), (64, 79, 95, 80)])
_uv = me_cylinder_004.uv_layers.new(name='UVMap')
_uv.uv.foreach_set('vector', [1.0, 0.5, 1.0, 1.0, 0.9375, 1.0, 0.9375, 0.5, 0.4717, 0.1582, 0.4197, 0.08029, 0.4197, 0.08029, 0.4717, 0.1582, 0.875, 0.5, 0.875, 1.0, 0.8125, 1.0, 0.8125, 0.5, 0.375, 1.0, 0.375, 0.5, 0.375, 0.5, 0.375, 1.0, 0.75, 0.5, 0.75, 1.0, 0.6875, 1.0, 0.6875, 0.5, 0.9375, 0.5, 0.9375, 1.0, 0.9375, 1.0, 0.9375, 0.5, 0.625, 0.5, 0.625, 1.0, 0.5625, 1.0, 0.5625, 0.5, 0.9197, 0.08029, 0.9717, 0.1582, 0.9717, 0.1582, 0.9197, 0.08029, 0.5, 0.5, 0.5, 1.0, 0.4375, 1.0, 0.4375, 0.5, 0.1582, 0.02827, 0.08029, 0.08029, 0.08029, 0.08029, 0.1582, 0.02827, 0.375, 0.5, 0.375, 1.0, 0.3125, 1.0, 0.3125, 0.5, 1.0, 1.0, 1.0, 0.5, 1.0, 0.5, 1.0, 1.0, 0.25, 0.5, 0.25, 1.0, 0.1875, 1.0, 0.1875, 0.5, 0.125, 1.0, 0.125, 0.5, 0.125, 0.5, 0.125, 1.0, 0.125, 0.5, 0.125, 1.0, 0.0625, 1.0, 0.0625, 0.5, 0.6875, 0.5, 0.6875, 1.0, 0.6875, 1.0, 0.6875, 0.5, 0.9375, 0.5, 0.9375, 1.0, 0.875, 1.0, 0.875, 0.5, 0.8125, 0.5, 0.8125, 1.0, 0.75, 1.0, 0.75, 0.5, 0.6875, 0.5, 0.6875, 1.0, 0.625, 1.0, 0.625, 0.5, 0.5625, 0.5, 0.5625, 1.0, 0.5, 1.0, 0.5, 0.5, 0.4375, 0.5, 0.4375, 1.0, 0.375, 1.0, 0.375, 0.5, 0.3125, 0.5, 0.3125, 1.0, 0.25, 1.0, 0.25, 0.5, 0.1875, 0.5, 0.1875, 1.0, 0.125, 1.0, 0.125, 0.5, 0.0625, 0.5, 0.0625, 1.0, 0.0, 1.0, 0.0, 0.5, 0.9197, 0.4197, 0.8418, 0.4717, 0.8418, 0.4717, 0.9197, 0.4197, 0.625, 1.0, 0.625, 0.5, 0.625, 0.5, 0.625, 1.0, 0.0625, 0.5, 0.0625, 1.0, 0.0625, 1.0, 0.0625, 0.5, 0.3418, 0.4717, 0.4197, 0.4197, 0.4197, 0.4197, 0.3418, 0.4717, 0.75, 0.49, 0.6582, 0.4717, 0.6582, 0.4717, 0.75, 0.49, 0.875, 1.0, 0.875, 0.5, 0.875, 0.5, 0.875, 1.0, 0.3125, 0.5, 0.3125, 1.0, 0.3125, 1.0, 0.3125, 0.5, 0.1582, 0.4717, 0.25, 0.49, 0.25, 0.49, 0.1582, 0.4717, 0.51, 0.25, 0.5283, 0.1582, 0.5283, 0.1582, 0.51, 0.25, 0.5625, 0.5, 0.5625, 1.0, 0.5625, 1.0, 0.5625, 0.5, 0.02827, 0.1582, 0.01, 0.25, 0.01, 0.25, 0.02827, 0.1582, 0.75, 0.01, 0.8418, 0.02827, 0.8418, 0.02827, 0.75, 0.01, 0.8125, 0.5, 0.8125, 1.0, 0.8125, 1.0, 0.8125, 0.5, 0.25, 1.0, 0.25, 0.5, 0.25, 0.5, 0.25, 1.0, 0.3418, 0.02827, 0.25, 0.01, 0.25, 0.01, 0.3418, 0.02827, 0.99, 0.25, 0.9717, 0.3418, 0.9717, 0.3418, 0.99, 0.25, 0.5, 1.0, 0.5, 0.5, 0.5, 0.5, 0.5, 1.0, 0.4717, 0.3418, 0.49, 0.25, 0.49, 0.25, 0.4717, 0.3418, 0.75, 1.0, 0.75, 0.5, 0.75, 0.5, 0.75, 1.0, 0.1875, 0.5, 0.1875, 1.0, 0.1875, 1.0, 0.1875, 0.5, 0.5803, 0.4197, 0.5283, 0.3418, 0.5283, 0.3418, 0.5803, 0.4197, 0.4375, 0.5, 0.4375, 1.0, 0.4375, 1.0, 0.4375, 0.5, 0.02827, 0.3418, 0.08029, 0.4197, 0.08029, 0.4197, 0.02827, 0.3418, 0.5803, 0.08029, 0.6582, 0.02827, 0.6582, 0.02827, 0.5803, 0.08029, 0.4197, 0.08029, 0.4717, 0.1582, 0.4717, 0.1582, 0.4197, 0.08029, 0.3125, 1.0, 0.375, 1.0, 0.375, 1.0, 0.3125, 1.0, 0.25, 0.49, 0.1582, 0.4717, 0.1582, 0.4717, 0.25, 0.49, 0.49, 0.25, 0.4717, 0.3418, 0.4717, 0.3418, 0.49, 0.25, 0.4375, 1.0, 0.5, 1.0, 0.5, 1.0, 0.4375, 1.0, 0.08029, 0.4197, 0.02827, 0.3418, 0.02827, 0.3418, 0.08029, 0.4197, 0.4197, 0.4197, 0.3418, 0.4717, 0.3418, 0.4717, 0.4197, 0.4197, 0.5625, 1.0, 0.625, 1.0, 0.625, 1.0, 0.5625, 1.0, 0.01, 0.25, 0.02827, 0.1582, 0.02827, 0.1582, 0.01, 0.25, 0.6875, 1.0, 0.75, 1.0, 0.75, 1.0, 0.6875, 1.0, 0.08029, 0.08029, 0.1582, 0.02827, 0.1582, 0.02827, 0.08029, 0.08029, 0.0625, 1.0, 0.125, 1.0, 0.125, 1.0, 0.0625, 1.0, 0.8125, 1.0, 0.875, 1.0, 0.875, 1.0, 0.8125, 1.0, 0.25, 0.01, 0.3418, 0.02827, 0.3418, 0.02827, 0.25, 0.01, 0.1875, 1.0, 0.25, 1.0, 0.25, 1.0, 0.1875, 1.0, 0.9375, 1.0, 1.0, 1.0, 1.0, 1.0, 0.9375, 1.0, 0.9717, 0.1582, 0.9197, 0.08029, 0.9197, 0.08029, 0.9717, 0.1582, 0.375, 0.5, 0.3125, 0.5, 0.3125, 0.5, 0.375, 0.5, 0.6582, 0.4717, 0.75, 0.49, 0.75, 0.49, 0.6582, 0.4717, 0.9717, 0.3418, 0.99, 0.25, 0.99, 0.25, 0.9717, 0.3418, 0.5, 0.5, 0.4375, 0.5, 0.4375, 0.5, 0.5, 0.5, 0.5283, 0.3418, 0.5803, 0.4197, 0.5803, 0.4197, 0.5283, 0.3418, 0.8418, 0.4717, 0.9197, 0.4197, 0.9197, 0.4197, 0.8418, 0.4717, 0.625, 0.5, 0.5625, 0.5, 0.5625, 0.5, 0.625, 0.5, 0.5283, 0.1582, 0.51, 0.25, 0.51, 0.25, 0.5283, 0.1582, 0.75, 0.5, 0.6875, 0.5, 0.6875, 0.5, 0.75, 0.5, 0.6582, 0.02827, 0.5803, 0.08029, 0.5803, 0.08029, 0.6582, 0.02827, 0.125, 0.5, 0.0625, 0.5, 0.0625, 0.5, 0.125, 0.5, 0.875, 0.5, 0.8125, 0.5, 0.8125, 0.5, 0.875, 0.5, 0.8418, 0.02827, 0.75, 0.01, 0.75, 0.01, 0.8418, 0.02827, 1.0, 0.5, 0.9375, 0.5, 0.9375, 0.5, 1.0, 0.5, 0.25, 0.5, 0.1875, 0.5, 0.1875, 0.5, 0.25, 0.5, 0.0, 0.0, 0.0, 0.0, 0.0, 0.0, 0.0, 0.0, 0.0, 0.0, 0.0, 0.0, 0.0, 0.0, 0.0, 0.0, 0.0, 0.0, 0.0, 0.0, 0.0, 0.0, 0.0, 0.0, 0.0, 0.0, 0.0, 0.0, 0.0, 0.0, 0.0, 0.0, 0.0, 0.0, 0.0, 0.0, 0.0, 0.0, 0.0, 0.0, 0.0, 0.0, 0.0, 0.0, 0.0, 0.0, 0.0, 0.0, 0.0, 0.0, 0.0, 0.0, 0.0, 0.0, 0.0, 0.0, 0.0, 0.0, 0.0, 0.0, 0.0, 0.0, 0.0, 0.0, 0.0, 0.0, 0.0, 0.0, 0.0, 0.0, 0.0, 0.0, 0.0, 0.0, 0.0, 0.0, 0.0, 0.0, 0.0, 0.0, 0.0, 0.0, 0.0, 0.0, 0.0, 0.0, 0.0, 0.0, 0.0, 0.0, 0.0, 0.0, 0.0, 0.0, 0.0, 0.0, 0.0, 0.0, 0.0, 0.0, 0.0, 0.0, 0.0, 0.0, 0.0, 0.0, 0.0, 0.0, 0.0, 0.0, 0.0, 0.0, 0.0, 0.0, 0.0, 0.0, 0.0, 0.0, 0.0, 0.0, 0.0, 0.0, 0.0, 0.0, 0.0, 0.0, 0.0, 0.0])
me_cylinder_004.materials.append(mat_daengrenagem)
me_cylinder_004.use_remesh_fix_poles = True
me_cylinder_004.use_remesh_preserve_attributes = False
me_cylinder_004.use_mirror_vertex_groups = False
me_cylinder_004.update()

# ---- objects
ob_light = bpy.data.objects.new('Light', light_light)
ob_camera = bpy.data.objects.new('Camera', cam_camera)
ob_cylinder = bpy.data.objects.new('Cylinder', me_cylinder)
ob_cylinder_001 = bpy.data.objects.new('Cylinder.001', me_cylinder_001)
ob_cylinder_002 = bpy.data.objects.new('Cylinder.002', me_cylinder_002)
ob_cylinder_003 = bpy.data.objects.new('Cylinder.003', me_cylinder_003)
ob_cylinder_004 = bpy.data.objects.new('Cylinder.004', me_cylinder_004)

# ---- transforms, parenting, visibility, modifiers, constraints
ob_light.location = (4.076, 1.005, 5.904)
ob_light.rotation_euler = (0.6503, 0.05522, 1.866)
ob_light.lock_rotations_4d = False
ob_light.empty_display_type = 'ARROWS'
ob_light.color = (0.0, 0.0, 0.0, 0.0)
ob_light.lineart.crease_threshold = 0.0
ob_camera.location = (7.359, -6.926, 4.958)
ob_camera.rotation_euler = (1.109, 0.0, 0.8149)
ob_camera.lock_rotations_4d = False
ob_camera.empty_display_type = 'ARROWS'
ob_camera.color = (0.0, 0.0, 0.0, 0.0)
ob_camera.display_type = 'WIRE'
ob_camera.lineart.crease_threshold = 0.0
ob_cylinder.location = (9.158e-08, -0.25, 1.613)
ob_cylinder.rotation_euler = (1.571, -0.0, 0.0)
ob_cylinder.lineart.crease_threshold = 0.0
ob_cylinder_001.location = (9.158e-08, -0.25, 4.644)
ob_cylinder_001.rotation_euler = (1.571, -0.0, 0.0)
ob_cylinder_001.lineart.crease_threshold = 0.0
ob_cylinder_002.location = (0.0, 0.0, 0.0)
ob_cylinder_002.rotation_euler = (1.571, -0.0, 0.0)
ob_cylinder_002.lineart.crease_threshold = 0.0
ob_cylinder_003.location = (1.466, -0.25, 3.147)
ob_cylinder_003.rotation_euler = (1.571, -0.0, 0.0)
ob_cylinder_003.lineart.crease_threshold = 0.0
ob_cylinder_004.location = (1.94, -0.25, 0.8346)
ob_cylinder_004.rotation_euler = (1.571, -0.0, 0.0)
ob_cylinder_004.lineart.crease_threshold = 0.0

# ---- collection membership
col_collection.objects.link(ob_light)
col_collection.objects.link(ob_camera)
col_collection.objects.link(ob_cylinder)
col_collection.objects.link(ob_cylinder_001)
col_collection.objects.link(ob_cylinder_002)
col_collection.objects.link(ob_cylinder_003)
col_collection.objects.link(ob_cylinder_004)

# ---- scene / render settings (as saved in the file)
scene.camera = ob_camera
scene.frame_start = 1; scene.frame_end = 250; scene.frame_set(1)
scene.render.engine = 'BLENDER_EEVEE_NEXT'
scene.cycles.use_denoising = False
scene.cycles.samples = 128
scene.cycles.sampling_pattern = 'TABULATED_SOBOL'
scene.cycles.use_adaptive_sampling = False
scene.cycles.use_light_tree = False
scene.view_settings.view_transform = 'Filmic'
bpy.context.view_layer.update()
